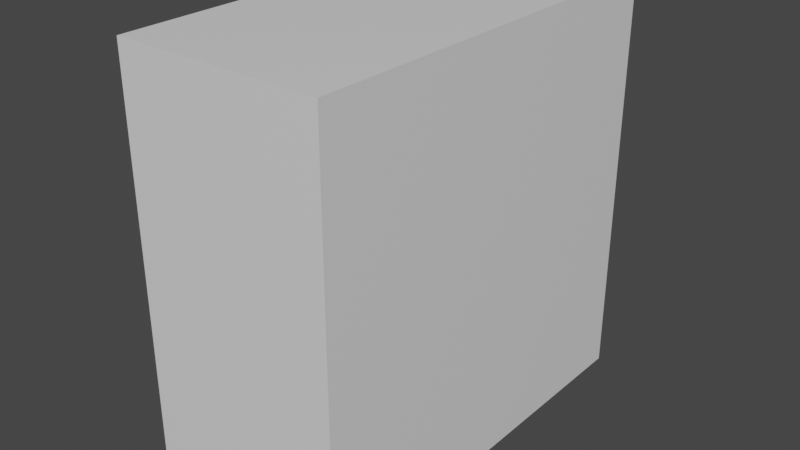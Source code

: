 # Source: BackgroundText.blend  (saved by Blender 2.91.10; exported with 4.5.12 LTS)
import bpy
from mathutils import Matrix  # noqa: F401  (used for matrix-valued properties, if any)

bpy.ops.wm.read_factory_settings(use_empty=True)
scene = bpy.context.scene
scene.name = 'Scene'

# ---- collections
col_collection = bpy.data.collections.new('Collection'); scene.collection.children.link(col_collection)

# ---- materials (node trees are filled in below, after node groups)
mat_material = bpy.data.materials.new('Material')
mat_material.alpha_threshold = 0.0
mat_material.use_transparent_shadow = False
mat_material.line_color = (0.0, 0.0, 0.0, 1.0)

# ---- material node trees
mat_material.use_nodes = True; mat_material.node_tree.nodes.clear()
_N = mat_material.node_tree.nodes; _L = mat_material.node_tree.links
n0 = _N.new('ShaderNodeOutputMaterial'); n0.name = 'Material Output'; n0.location = (300, 300)
n1 = _N.new('ShaderNodeBsdfPrincipled'); n1.name = 'Principled BSDF'; n1.location = (10, 300)
n1.distribution = 'GGX'
n1.subsurface_method = 'BURLEY'
n1.inputs[2].default_value = 0.4
n1.inputs[3].default_value = 1.45
n1.inputs[27].default_value = (0.0, 0.0, 0.0, 1.0)
n1.inputs[28].default_value = 1.0
_L.new(n1.outputs[0], n0.inputs[0])
n0.is_active_output = True

# ---- world
world_world = bpy.data.worlds.new('World'); scene.world = world_world
world_world.use_nodes = True; world_world.node_tree.nodes.clear()
_N = world_world.node_tree.nodes; _L = world_world.node_tree.links
n0 = _N.new('ShaderNodeOutputWorld'); n0.name = 'World Output'; n0.location = (300, 300)
n1 = _N.new('ShaderNodeBackground'); n1.name = 'Background'; n1.location = (10, 300)
n1.inputs[0].default_value = (0.05088, 0.05088, 0.05088, 1.0)
_L.new(n1.outputs[0], n0.inputs[0])
n0.is_active_output = True
world_world.color = (0.05088, 0.05088, 0.05088)
world_world.use_sun_shadow = False
world_world.sun_shadow_jitter_overblur = 0.0

# ---- meshes
me_cube = bpy.data.meshes.new('Cube')
me_cube.from_pydata([(0.0, 1.0, 1.0), (0.0, 1.0, -1.0), (0.0, -1.0, 1.0), (0.0, -1.0, -1.0), (-1.0, 1.0, 1.0), (-1.0, 1.0, -1.0), (-1.0, -1.0, 1.0), (-1.0, -1.0, -1.0), (0.0, 1.0, -1.0), (0.0, -1.0, 1.0), (0.0, -1.0, -1.0), (0.0, 1.0, 1.0)], [], [(11, 4, 6, 9), (10, 9, 6, 7), (7, 6, 4, 5), (8, 1, 3, 10), (1, 0, 2, 3), (8, 11, 0, 1), (5, 4, 11, 8), (5, 8, 10, 7), (3, 2, 9, 10), (0, 11, 9, 2)])
_uv = me_cube.uv_layers.new(name='UVMap')
_uv.uv.foreach_set('vector', [0.75, 0.5, 0.875, 0.5, 0.875, 0.75, 0.75, 0.75, 0.375, 0.875, 0.625, 0.875, 0.625, 1.0, 0.375, 1.0, 0.375, 0.0, 0.625, 0.0, 0.625, 0.25, 0.375, 0.25, 0.25, 0.5, 0.3333, 0.4583, 0.3333, 0.7917, 0.25, 0.75, 0.3333, 0.4583, 0.6667, 0.4583, 0.6667, 0.7917, 0.3333, 0.7917, 0.375, 0.375, 0.625, 0.375, 0.6667, 0.4583, 0.3333, 0.4583, 0.375, 0.25, 0.625, 0.25, 0.625, 0.375, 0.375, 0.375, 0.125, 0.5, 0.25, 0.5, 0.25, 0.75, 0.125, 0.75, 0.3333, 0.7917, 0.6667, 0.7917, 0.625, 0.875, 0.375, 0.875, 0.6667, 0.4583, 0.75, 0.5, 0.75, 0.75, 0.6667, 0.7917])
me_cube.materials.append(mat_material)
me_cube.use_remesh_preserve_volume = False
me_cube.use_remesh_preserve_attributes = False
me_cube.use_mirror_vertex_groups = False
me_cube.update()

# ---- objects
ob_cube = bpy.data.objects.new('Cube', me_cube)

# ---- transforms, parenting, visibility, modifiers, constraints
ob_cube.location = (0.0, 0.0, 0.0)
ob_cube.lock_rotations_4d = False
ob_cube.empty_display_type = 'ARROWS'
ob_cube.lineart.crease_threshold = 0.0

# ---- collection membership
col_collection.objects.link(ob_cube)

# ---- scene / render settings (as saved in the file)
scene.frame_start = 1; scene.frame_end = 250; scene.frame_set(1)
scene.render.engine = 'BLENDER_EEVEE_NEXT'
scene.cycles.use_denoising = False
scene.cycles.samples = 128
scene.cycles.sampling_pattern = 'TABULATED_SOBOL'
scene.cycles.use_adaptive_sampling = False
scene.cycles.use_light_tree = False
scene.view_settings.view_transform = 'Filmic'
bpy.context.view_layer.update()

# ---- added for rendering (the .blend has no active camera and no usable light): camera, sun
cam_auto = bpy.data.cameras.new('AutoCamera')
cam_auto.lens = 50.0
cam_auto.sensor_width = 36.0
cam_auto.clip_end = 1000.0
ob_auto_camera = bpy.data.objects.new('AutoCamera', cam_auto)
scene.collection.objects.link(ob_auto_camera)
ob_auto_camera.location = (2.27567, -3.33081, 2.22054)
ob_auto_camera.rotation_euler = (1.09748, -7.21219e-08, 0.694738)
scene.camera = ob_auto_camera
light_auto_sun = bpy.data.lights.new('AutoSun', 'SUN')
light_auto_sun.energy = 3.0
light_auto_sun.angle = 0.0523599
ob_auto_sun = bpy.data.objects.new('AutoSun', light_auto_sun)
scene.collection.objects.link(ob_auto_sun)
ob_auto_sun.rotation_euler = (0.872665, 0.174533, 0.523599)
bpy.context.view_layer.update()
